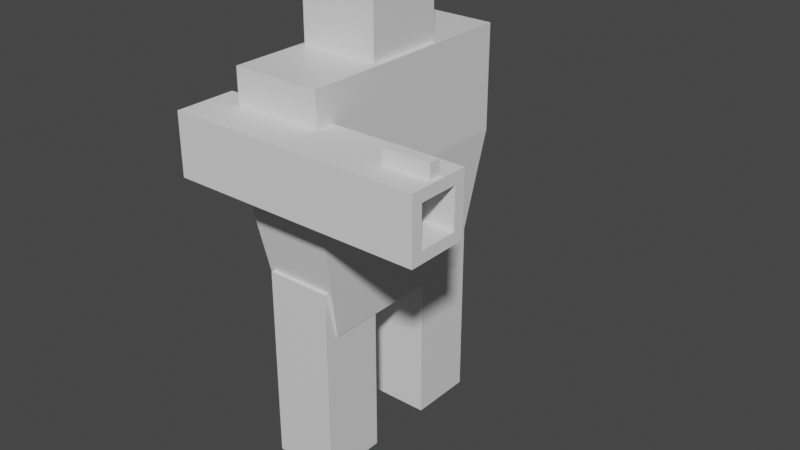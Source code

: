 # Source: model_robot_cannon.blend  (saved by Blender 2.91.10; exported with 4.5.12 LTS)
import bpy
from mathutils import Matrix  # noqa: F401  (used for matrix-valued properties, if any)

bpy.ops.wm.read_factory_settings(use_empty=True)
scene = bpy.context.scene
scene.name = 'Scene'

# ---- collections
col_collection = bpy.data.collections.new('Collection'); scene.collection.children.link(col_collection)

# ---- materials (node trees are filled in below, after node groups)
mat_material = bpy.data.materials.new('Material')
mat_material.alpha_threshold = 0.0
mat_material.use_transparent_shadow = False
mat_material.line_color = (0.0, 0.0, 0.0, 1.0)
mat_material_001 = bpy.data.materials.new('Material.001')
mat_material_001.alpha_threshold = 0.0
mat_material_001.use_transparent_shadow = False
mat_material_001.line_color = (0.0, 0.0, 0.0, 1.0)
mat_material_002 = bpy.data.materials.new('Material.002')
mat_material_002.alpha_threshold = 0.0
mat_material_002.use_transparent_shadow = False
mat_material_002.line_color = (0.0, 0.0, 0.0, 1.0)
mat_material_003 = bpy.data.materials.new('Material.003')
mat_material_003.alpha_threshold = 0.0
mat_material_003.use_transparent_shadow = False
mat_material_003.line_color = (0.0, 0.0, 0.0, 1.0)

# ---- material node trees
mat_material.use_nodes = True; mat_material.node_tree.nodes.clear()
_N = mat_material.node_tree.nodes; _L = mat_material.node_tree.links
n0 = _N.new('ShaderNodeOutputMaterial'); n0.name = 'Material Output'; n0.location = (300, 300)
n1 = _N.new('ShaderNodeBsdfPrincipled'); n1.name = 'Principled BSDF'; n1.location = (10, 300)
n1.distribution = 'GGX'
n1.subsurface_method = 'BURLEY'
n1.inputs[2].default_value = 0.4
n1.inputs[3].default_value = 1.45
n1.inputs[27].default_value = (0.0, 0.0, 0.0, 1.0)
n1.inputs[28].default_value = 1.0
_L.new(n1.outputs[0], n0.inputs[0])
n0.is_active_output = True
mat_material_001.use_nodes = True; mat_material_001.node_tree.nodes.clear()
_N = mat_material_001.node_tree.nodes; _L = mat_material_001.node_tree.links
n0 = _N.new('ShaderNodeOutputMaterial'); n0.name = 'Material Output'; n0.location = (300, 300)
n1 = _N.new('ShaderNodeBsdfPrincipled'); n1.name = 'Principled BSDF'; n1.location = (10, 300)
n1.distribution = 'GGX'
n1.subsurface_method = 'BURLEY'
n1.inputs[2].default_value = 0.4
n1.inputs[3].default_value = 1.45
n1.inputs[27].default_value = (0.0, 0.0, 0.0, 1.0)
n1.inputs[28].default_value = 1.0
_L.new(n1.outputs[0], n0.inputs[0])
n0.is_active_output = True
mat_material_002.use_nodes = True; mat_material_002.node_tree.nodes.clear()
_N = mat_material_002.node_tree.nodes; _L = mat_material_002.node_tree.links
n0 = _N.new('ShaderNodeOutputMaterial'); n0.name = 'Material Output'; n0.location = (300, 300)
n1 = _N.new('ShaderNodeBsdfPrincipled'); n1.name = 'Principled BSDF'; n1.location = (10, 300)
n1.distribution = 'GGX'
n1.subsurface_method = 'BURLEY'
n1.inputs[2].default_value = 0.4
n1.inputs[3].default_value = 1.45
n1.inputs[27].default_value = (0.0, 0.0, 0.0, 1.0)
n1.inputs[28].default_value = 1.0
_L.new(n1.outputs[0], n0.inputs[0])
n0.is_active_output = True
mat_material_003.use_nodes = True; mat_material_003.node_tree.nodes.clear()
_N = mat_material_003.node_tree.nodes; _L = mat_material_003.node_tree.links
n0 = _N.new('ShaderNodeOutputMaterial'); n0.name = 'Material Output'; n0.location = (300, 300)
n1 = _N.new('ShaderNodeBsdfPrincipled'); n1.name = 'Principled BSDF'; n1.location = (10, 300)
n1.distribution = 'GGX'
n1.subsurface_method = 'BURLEY'
n1.inputs[2].default_value = 0.4
n1.inputs[3].default_value = 1.45
n1.inputs[27].default_value = (0.0, 0.0, 0.0, 1.0)
n1.inputs[28].default_value = 1.0
_L.new(n1.outputs[0], n0.inputs[0])
n0.is_active_output = True

# ---- world
world_world = bpy.data.worlds.new('World'); scene.world = world_world
world_world.use_nodes = True; world_world.node_tree.nodes.clear()
_N = world_world.node_tree.nodes; _L = world_world.node_tree.links
n0 = _N.new('ShaderNodeOutputWorld'); n0.name = 'World Output'; n0.location = (300, 300)
n1 = _N.new('ShaderNodeBackground'); n1.name = 'Background'; n1.location = (10, 300)
n1.inputs[0].default_value = (0.05088, 0.05088, 0.05088, 1.0)
_L.new(n1.outputs[0], n0.inputs[0])
n0.is_active_output = True
world_world.color = (0.05088, 0.05088, 0.05088)
world_world.use_sun_shadow = False
world_world.sun_shadow_jitter_overblur = 0.0

# ---- meshes
me_cube = bpy.data.meshes.new('Cube')
me_cube.from_pydata([(0.1603, 0.1603, 0.4845), (0.1603, 0.1603, -0.4845), (0.1603, -0.1603, 0.4845), (0.1603, -0.1603, -0.4845), (-0.1603, 0.1603, 0.4845), (-0.1603, 0.1603, -0.4845), (-0.1603, -0.1603, 0.4845), (-0.1603, -0.1603, -0.4845), (0.1603, 0.8179, 0.4845), (0.1603, 0.8179, -0.4845), (0.1603, 0.4973, 0.4845), (0.1603, 0.4973, -0.4845), (-0.1603, 0.8179, 0.4845), (-0.1603, 0.8179, -0.4845), (-0.1603, 0.4973, 0.4845), (-0.1603, 0.4973, -0.4845), (0.2166, 0.8919, 1.434), (0.1643, 0.7563, 0.2458), (0.2166, -0.2306, 1.434), (0.1643, -0.09506, 0.2458), (-0.2166, 0.8919, 1.434), (-0.1643, 0.7563, 0.2458), (-0.2166, -0.2306, 1.434), (-0.1643, -0.09506, 0.2458), (0.2166, 0.8919, 0.9217), (-0.2166, -0.2306, 0.9217), (0.2166, -0.2306, 0.9217), (-0.2166, 0.8919, 0.9217), (0.1916, 0.5159, 1.869), (0.1916, 0.5159, 1.406), (0.1916, 0.1327, 1.869), (0.1916, 0.1327, 1.406), (-0.1916, 0.5159, 1.869), (-0.1916, 0.5159, 1.406), (-0.1916, 0.1327, 1.869), (-0.1916, 0.1327, 1.406)], [], [(0, 4, 6, 2), (3, 2, 6, 7), (7, 6, 4, 5), (5, 1, 3, 7), (1, 0, 2, 3), (5, 4, 0, 1), (8, 12, 14, 10), (11, 10, 14, 15), (15, 14, 12, 13), (13, 9, 11, 15), (9, 8, 10, 11), (13, 12, 8, 9), (16, 20, 22, 18), (26, 18, 22, 25), (25, 22, 20, 27), (21, 17, 19, 23), (24, 16, 18, 26), (27, 20, 16, 24), (21, 27, 24, 17), (17, 24, 26, 19), (23, 25, 27, 21), (19, 26, 25, 23), (28, 32, 34, 30), (31, 30, 34, 35), (35, 34, 32, 33), (33, 29, 31, 35), (29, 28, 30, 31), (33, 32, 28, 29)])
me_cube.polygons.foreach_set('material_index', [0, 0, 0, 0, 0, 0, 1, 1, 1, 1, 1, 1, 2, 2, 2, 2, 2, 2, 2, 2, 2, 2, 3, 3, 3, 3, 3, 3])
_uv = me_cube.uv_layers.new(name='UVMap')
_uv.uv.foreach_set('vector', [0.625, 0.5, 0.875, 0.5, 0.875, 0.75, 0.625, 0.75, 0.375, 0.75, 0.625, 0.75, 0.625, 1.0, 0.375, 1.0, 0.375, 0.0, 0.625, 0.0, 0.625, 0.25, 0.375, 0.25, 0.125, 0.5, 0.375, 0.5, 0.375, 0.75, 0.125, 0.75, 0.375, 0.5, 0.625, 0.5, 0.625, 0.75, 0.375, 0.75, 0.375, 0.25, 0.625, 0.25, 0.625, 0.5, 0.375, 0.5, 0.625, 0.5, 0.875, 0.5, 0.875, 0.75, 0.625, 0.75, 0.375, 0.75, 0.625, 0.75, 0.625, 1.0, 0.375, 1.0, 0.375, 0.0, 0.625, 0.0, 0.625, 0.25, 0.375, 0.25, 0.125, 0.5, 0.375, 0.5, 0.375, 0.75, 0.125, 0.75, 0.375, 0.5, 0.625, 0.5, 0.625, 0.75, 0.375, 0.75, 0.375, 0.25, 0.625, 0.25, 0.625, 0.5, 0.375, 0.5, 0.625, 0.5, 0.875, 0.5, 0.875, 0.75, 0.625, 0.75, 0.5172, 0.75, 0.625, 0.75, 0.625, 1.0, 0.5172, 1.0, 0.5172, 0.0, 0.625, 0.0, 0.625, 0.25, 0.5172, 0.25, 0.125, 0.5, 0.375, 0.5, 0.375, 0.75, 0.125, 0.75, 0.5172, 0.5, 0.625, 0.5, 0.625, 0.75, 0.5172, 0.75, 0.5172, 0.25, 0.625, 0.25, 0.625, 0.5, 0.5172, 0.5, 0.375, 0.25, 0.5172, 0.25, 0.5172, 0.5, 0.375, 0.5, 0.375, 0.5, 0.5172, 0.5, 0.5172, 0.75, 0.375, 0.75, 0.375, 0.0, 0.5172, 0.0, 0.5172, 0.25, 0.375, 0.25, 0.375, 0.75, 0.5172, 0.75, 0.5172, 1.0, 0.375, 1.0, 0.625, 0.5, 0.875, 0.5, 0.875, 0.75, 0.625, 0.75, 0.375, 0.75, 0.625, 0.75, 0.625, 1.0, 0.375, 1.0, 0.375, 0.0, 0.625, 0.0, 0.625, 0.25, 0.375, 0.25, 0.125, 0.5, 0.375, 0.5, 0.375, 0.75, 0.125, 0.75, 0.375, 0.5, 0.625, 0.5, 0.625, 0.75, 0.375, 0.75, 0.375, 0.25, 0.625, 0.25, 0.625, 0.5, 0.375, 0.5])
me_cube.materials.append(mat_material)
me_cube.materials.append(mat_material_001)
me_cube.materials.append(mat_material_002)
me_cube.materials.append(mat_material_003)
me_cube.use_remesh_preserve_volume = False
me_cube.use_remesh_preserve_attributes = False
me_cube.use_mirror_vertex_groups = False
me_cube.update()
me_cube_004 = bpy.data.meshes.new('Cube.004')
me_cube_004.from_pydata([(-0.6051, -0.147, -0.147), (-0.6051, -0.147, 0.147), (-0.6051, 0.147, -0.147), (-0.6051, 0.147, 0.147), (0.6051, -0.09427, -0.09427), (0.6051, -0.09427, 0.09427), (0.6051, 0.09427, -0.09427), (0.6051, 0.09427, 0.09427), (0.6051, 0.147, 0.147), (0.6051, 0.147, -0.147), (0.6051, -0.147, -0.147), (0.6051, -0.147, 0.147), (-0.1016, 0.09427, 0.09427), (-0.1016, 0.09427, -0.09427), (-0.1016, -0.09427, -0.09427), (-0.1016, -0.09427, 0.09427), (0.3662, -0.02664, 0.1179), (0.3662, -0.02664, 0.2144), (0.3662, 0.02664, 0.1179), (0.3662, 0.02664, 0.2144), (0.5855, -0.02664, 0.1179), (0.5855, -0.02664, 0.2144), (0.5855, 0.02664, 0.1179), (0.5855, 0.02664, 0.2144)], [], [(0, 1, 3, 2), (2, 3, 8, 9), (5, 4, 14, 15), (10, 11, 1, 0), (2, 9, 10, 0), (8, 3, 1, 11), (7, 6, 9, 8), (6, 4, 10, 9), (5, 7, 8, 11), (4, 5, 11, 10), (13, 12, 15, 14), (4, 6, 13, 14), (7, 5, 15, 12), (6, 7, 12, 13), (16, 17, 19, 18), (18, 19, 23, 22), (22, 23, 21, 20), (20, 21, 17, 16), (18, 22, 20, 16), (23, 19, 17, 21)])
_uv = me_cube_004.uv_layers.new(name='UVMap')
_uv.uv.foreach_set('vector', [0.375, 0.0, 0.625, 0.0, 0.625, 0.25, 0.375, 0.25, 0.375, 0.25, 0.625, 0.25, 0.625, 0.5, 0.375, 0.5, 0.5802, 0.7052, 0.4198, 0.7052, 0.4198, 0.7052, 0.5802, 0.7052, 0.375, 0.75, 0.625, 0.75, 0.625, 1.0, 0.375, 1.0, 0.125, 0.5, 0.375, 0.5, 0.375, 0.75, 0.125, 0.75, 0.625, 0.5, 0.875, 0.5, 0.875, 0.75, 0.625, 0.75, 0.5802, 0.5448, 0.4198, 0.5448, 0.375, 0.5, 0.625, 0.5, 0.4198, 0.5448, 0.4198, 0.7052, 0.375, 0.75, 0.375, 0.5, 0.5802, 0.7052, 0.5802, 0.5448, 0.625, 0.5, 0.625, 0.75, 0.4198, 0.7052, 0.5802, 0.7052, 0.625, 0.75, 0.375, 0.75, 0.4198, 0.5448, 0.5802, 0.5448, 0.5802, 0.7052, 0.4198, 0.7052, 0.4198, 0.7052, 0.4198, 0.5448, 0.4198, 0.5448, 0.4198, 0.7052, 0.5802, 0.5448, 0.5802, 0.7052, 0.5802, 0.7052, 0.5802, 0.5448, 0.4198, 0.5448, 0.5802, 0.5448, 0.5802, 0.5448, 0.4198, 0.5448, 0.375, 0.0, 0.625, 0.0, 0.625, 0.25, 0.375, 0.25, 0.375, 0.25, 0.625, 0.25, 0.625, 0.5, 0.375, 0.5, 0.375, 0.5, 0.625, 0.5, 0.625, 0.75, 0.375, 0.75, 0.375, 0.75, 0.625, 0.75, 0.625, 1.0, 0.375, 1.0, 0.125, 0.5, 0.375, 0.5, 0.375, 0.75, 0.125, 0.75, 0.625, 0.5, 0.875, 0.5, 0.875, 0.75, 0.625, 0.75])
me_cube_004.use_remesh_fix_poles = True
me_cube_004.use_remesh_preserve_attributes = False
me_cube_004.use_mirror_vertex_groups = False
me_cube_004.update()

# ---- objects
ob_cube = bpy.data.objects.new('Cube', me_cube)
ob_cube_004 = bpy.data.objects.new('Cube.004', me_cube_004)

# ---- transforms, parenting, visibility, modifiers, constraints
ob_cube.location = (0.0, -0.3285, 0.0)
ob_cube.lock_rotations_4d = False
ob_cube.empty_display_type = 'ARROWS'
ob_cube.lineart.crease_threshold = 0.0
ob_cube_004.location = (0.2454, -0.6119, 1.121)
ob_cube_004.lineart.crease_threshold = 0.0

# ---- collection membership
col_collection.objects.link(ob_cube)
col_collection.objects.link(ob_cube_004)

# ---- scene / render settings (as saved in the file)
scene.frame_start = 1; scene.frame_end = 250; scene.frame_set(1)
scene.render.engine = 'BLENDER_EEVEE_NEXT'
scene.cycles.use_denoising = False
scene.cycles.samples = 128
scene.cycles.sampling_pattern = 'TABULATED_SOBOL'
scene.cycles.use_adaptive_sampling = False
scene.cycles.use_light_tree = False
scene.view_settings.view_transform = 'Filmic'
bpy.context.view_layer.update()

# ---- added for rendering (the .blend has no active camera and no usable light): camera, sun
cam_auto = bpy.data.cameras.new('AutoCamera')
cam_auto.lens = 50.0
cam_auto.sensor_width = 36.0
cam_auto.clip_end = 1000.0
ob_auto_camera = bpy.data.objects.new('AutoCamera', cam_auto)
scene.collection.objects.link(ob_auto_camera)
ob_auto_camera.location = (2.98268, -3.38254, 2.88221)
ob_auto_camera.rotation_euler = (1.09748, -7.21219e-08, 0.694738)
scene.camera = ob_auto_camera
light_auto_sun = bpy.data.lights.new('AutoSun', 'SUN')
light_auto_sun.energy = 3.0
light_auto_sun.angle = 0.0523599
ob_auto_sun = bpy.data.objects.new('AutoSun', light_auto_sun)
scene.collection.objects.link(ob_auto_sun)
ob_auto_sun.rotation_euler = (0.872665, 0.174533, 0.523599)
bpy.context.view_layer.update()
